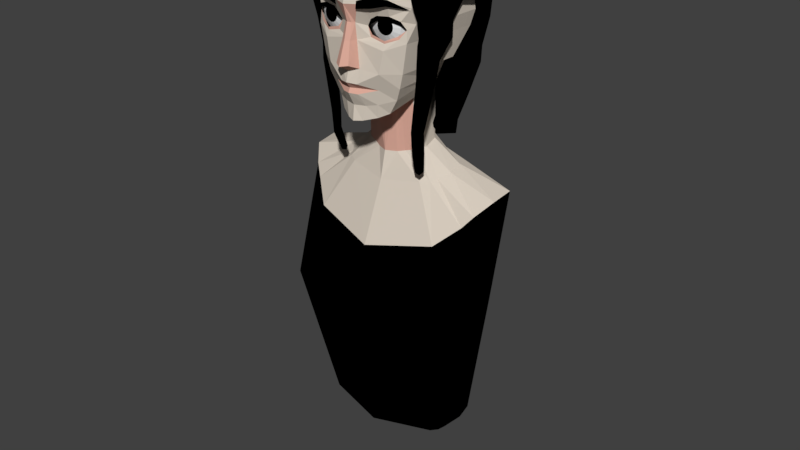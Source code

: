 # Source: Player_2_.blend  (saved by Blender 2.79.0; exported with 4.5.12 LTS)
import bpy
from mathutils import Matrix  # noqa: F401  (used for matrix-valued properties, if any)

bpy.ops.wm.read_factory_settings(use_empty=True)
scene = bpy.context.scene
scene.name = 'Scene'

# ---- collections
col_collection_5 = bpy.data.collections.new('Collection 5'); scene.collection.children.link(col_collection_5)

# ---- materials (node trees are filled in below, after node groups)
mat_material = bpy.data.materials.new('Material')
mat_material.alpha_threshold = 0.0
mat_material.use_transparent_shadow = False
mat_material.diffuse_color = (0.6867, 0.6105, 0.521, 1.0)
mat_material.roughness = 0.5
mat_material_001 = bpy.data.materials.new('Material.001')
mat_material_001.alpha_threshold = 0.0
mat_material_001.use_transparent_shadow = False
mat_material_001.diffuse_color = (0.0, 0.0, 0.0, 1.0)
mat_material_001.roughness = 0.5
mat_material_002 = bpy.data.materials.new('Material.002')
mat_material_002.alpha_threshold = 0.0
mat_material_002.use_transparent_shadow = False
mat_material_002.roughness = 0.5
mat_material_003 = bpy.data.materials.new('Material.003')
mat_material_003.alpha_threshold = 0.0
mat_material_003.use_transparent_shadow = False
mat_material_003.diffuse_color = (0.7231, 0.4072, 0.3231, 1.0)
mat_material_003.roughness = 0.5
mat_material_004 = bpy.data.materials.new('Material.004')
mat_material_004.alpha_threshold = 0.0
mat_material_004.use_transparent_shadow = False
mat_material_004.diffuse_color = (0.5613, 0.3176, 0.2526, 1.0)
mat_material_004.roughness = 0.5
mat_material_005 = bpy.data.materials.new('Material.005')
mat_material_005.alpha_threshold = 0.0
mat_material_005.use_transparent_shadow = False
mat_material_005.diffuse_color = (0.4762, 0.424, 0.3625, 1.0)
mat_material_005.roughness = 0.5

# ---- material node trees

# ---- world
world_world = bpy.data.worlds.new('World'); scene.world = world_world
world_world.color = (0.05088, 0.05088, 0.05088)
world_world.use_sun_shadow = False
world_world.sun_shadow_jitter_overblur = 0.0
world_world.cycles.sampling_method = 'MANUAL'

# ---- meshes
me_cylinder_003 = bpy.data.meshes.new('Cylinder.003')
me_cylinder_003.from_pydata([(0.005047, 0.5435, 1.263), (0.5014, 0.1649, 1.263), (0.5014, -0.07723, 1.263), (0.4853, -0.6623, 1.205), (-0.01225, -0.7171, 1.289), (0.005047, 0.7205, 0.6504), (0.58, 0.1609, 0.6419), (0.6003, -0.08452, 0.658), (0.5593, -0.5722, 0.6872), (0.5667, 0.1519, 0.3571), (0.5667, -0.1685, 0.3629), (0.5191, -0.4468, 0.3691), (0.005047, 0.6971, 0.3545), (0.5115, -0.02686, 0.08791), (0.005047, 0.6121, 0.1361), (0.4453, -0.01439, -0.041), (0.005047, 0.5344, -0.003974), (0.168, -0.7103, 1.277), (0.06294, -0.7279, 1.287), (0.3875, 0.003152, -0.3466), (0.004823, 0.3877, -0.3466), (0.005047, 0.7085, 0.501), (0.5812, 0.1762, 0.504), (0.6015, -0.168, 0.507), (0.5511, -0.4975, 0.5274), (0.3114, -0.6881, 1.263), (0.005047, 0.1229, 1.402), (0.2383, 0.02693, 1.402), (0.2951, -0.1107, 1.402), (0.2383, -0.2723, 1.402), (0.005047, -0.3634, 1.402), (0.1028, -0.3389, 1.402), (-0.005047, 0.5435, 1.263), (-0.5014, 0.1649, 1.263), (-0.5014, -0.07723, 1.263), (-0.4853, -0.6623, 1.205), (0.01225, -0.7171, 1.289), (-0.005047, 0.7205, 0.6504), (-0.58, 0.1609, 0.6419), (-0.6003, -0.08452, 0.658), (-0.5593, -0.5722, 0.6872), (-0.5667, 0.1519, 0.3571), (-0.5667, -0.1685, 0.3629), (-0.5191, -0.4468, 0.3691), (-0.005047, 0.6971, 0.3545), (-0.5115, -0.02686, 0.08791), (-0.005047, 0.6121, 0.1361), (-0.4453, -0.01439, -0.041), (-0.005047, 0.5344, -0.003974), (-0.168, -0.7103, 1.277), (-0.06175, -0.7163, 1.287), (-0.3875, 0.003152, -0.3466), (-0.004823, 0.3877, -0.3466), (-0.005047, 0.7085, 0.501), (-0.5812, 0.1762, 0.504), (-0.6015, -0.168, 0.507), (-0.5511, -0.4975, 0.5274), (-0.3114, -0.6881, 1.263), (-0.005047, 0.1229, 1.402), (-0.2383, 0.02693, 1.402), (-0.2951, -0.1107, 1.402), (-0.2383, -0.2723, 1.402), (-0.005047, -0.3634, 1.402), (-0.1028, -0.3389, 1.402), (-0.04638, -0.3634, 1.402), (-0.1742, -0.3056, 1.402), (-0.3322, 0.4293, 1.263), (-0.3943, 0.5825, 0.6484), (-0.3781, 0.5584, 0.3513), (-0.3561, 0.4752, 0.112), (-0.3434, 0.4154, -0.01608), (-0.2931, 0.2869, -0.3466), (-0.3934, 0.5698, 0.4977), (-0.1217, 0.1161, 1.402), (0.04638, -0.3634, 1.402), (0.1742, -0.3056, 1.402), (0.3322, 0.4293, 1.263), (0.3943, 0.5825, 0.6484), (0.3781, 0.5584, 0.3513), (0.3561, 0.4752, 0.112), (0.3434, 0.4154, -0.01608), (0.2931, 0.2869, -0.3466), (0.3934, 0.5698, 0.4977), (0.1217, 0.1161, 1.402), (0.005047, 0.6874, 1.385), (0.6308, 0.1849, 1.338), (0.6308, -0.08121, 1.338), (0.5315, -0.6715, 1.274), (-0.01225, -0.6097, 1.454), (0.005047, 0.7824, 0.6645), (0.7794, 0.1806, 0.6552), (0.7395, -0.08922, 0.6729), (0.6143, -0.6252, 0.705), (0.7565, 0.1707, 0.3556), (0.7066, -0.1815, 0.3486), (0.6542, -0.4874, 0.3554), (0.005047, 0.7578, 0.3393), (0.7071, -0.02585, 0.05604), (0.005047, 0.664, 0.09922), (0.6854, -0.01214, -0.09068), (0.005047, 0.5786, -0.05472), (0.1844, -0.6044, 1.44), (0.0703, -0.62, 1.451), (0.6408, 0.006813, -0.3459), (0.004823, 0.4295, -0.3466), (0.005047, 0.7704, 0.5003), (-0.005047, 0.6874, 1.385), (-0.6308, 0.1849, 1.338), (-0.6308, -0.08121, 1.338), (-0.5315, -0.6715, 1.274), (0.01225, -0.6097, 1.454), (-0.005047, 0.7824, 0.6645), (-0.7794, 0.1806, 0.6552), (-0.7395, -0.08922, 0.6729), (-0.6143, -0.6252, 0.705), (-0.7565, 0.1707, 0.3556), (-0.7066, -0.1815, 0.3486), (-0.6542, -0.4874, 0.3554), (-0.005047, 0.7578, 0.3393), (-0.7071, -0.02585, 0.05604), (-0.005047, 0.664, 0.09922), (-0.6854, -0.01214, -0.09068), (-0.005047, 0.5786, -0.05472), (-0.1844, -0.6044, 1.44), (-0.06897, -0.6103, 1.451), (-0.6408, 0.006813, -0.3459), (-0.004823, 0.4295, -0.3466), (-0.005047, 0.7704, 0.5003), (-0.764, 0.1973, 0.5179), (-0.7082, -0.181, 0.5069), (-0.6528, -0.5431, 0.5294), (-0.34, -0.591, 1.425), (-0.005047, 0.1387, 1.613), (-0.2917, 0.03328, 1.55), (-0.4508, -0.118, 1.489), (-0.2917, -0.2956, 1.55), (-0.005047, -0.3957, 1.613), (-0.1301, -0.3688, 1.591), (-0.05048, -0.3957, 1.608), (-0.2061, -0.3322, 1.571), (-0.3646, 0.5618, 1.385), (-0.5354, 0.6307, 0.6623), (-0.5503, 0.6054, 0.3338), (-0.5349, 0.5136, 0.06969), (-0.5717, 0.4479, -0.07174), (-0.5373, 0.3187, -0.3536), (-0.5587, 0.6179, 0.4956), (-0.1502, 0.1313, 1.586), (0.764, 0.1973, 0.5179), (0.7082, -0.181, 0.5069), (-0.5667, -0.2909, 0.1718), (-0.5191, -0.4613, 0.1353), (0.6528, -0.5431, 0.5294), (0.34, -0.591, 1.425), (-0.6553, -0.2953, 0.1559), (-0.603, -0.4826, 0.1157), (0.005047, 0.1387, 1.613), (0.2917, 0.03328, 1.55), (-0.5667, -0.3405, 0.001001), (-0.5191, -0.4668, -0.02825), (0.4508, -0.118, 1.489), (0.2917, -0.2956, 1.55), (-0.6553, -0.3447, -0.01471), (-0.603, -0.4834, -0.04687), (0.005047, -0.3957, 1.613), (0.1301, -0.3688, 1.591), (-0.4857, -0.3772, -0.537), (-0.4594, -0.4623, -0.5403), (0.05048, -0.3957, 1.608), (0.2061, -0.3322, 1.571), (-0.5493, -0.3815, -0.5451), (-0.5204, -0.475, -0.5488), (0.0, 0.5418, 1.263), (0.0, -0.6279, 1.289), (0.0, 0.1226, 1.402), (0.0, -0.3634, 1.402), (0.0, 0.7187, 0.6504), (0.0, 0.6952, 0.3545), (0.0, 0.6101, 0.1357), (0.0, 0.5326, -0.004154), (0.0, 0.386, -0.3466), (0.0, 0.7067, 0.5009), (0.0, 0.6857, 1.385), (0.0, -0.5204, 1.453), (0.0, 0.1385, 1.613), (0.0, -0.3957, 1.613), (0.0, 0.7806, 0.6645), (0.0, 0.7559, 0.3392), (0.0, 0.662, 0.09887), (0.0, 0.5768, -0.0549), (0.0, 0.4278, -0.3466), (0.0, 0.7686, 0.5002), (0.3646, 0.5618, 1.385), (0.5354, 0.6307, 0.6623), (0.5503, 0.6054, 0.3338), (0.5349, 0.5136, 0.06969), (0.5717, 0.4479, -0.07174), (0.5373, 0.3187, -0.3536), (0.5587, 0.6179, 0.4956), (0.1502, 0.1313, 1.586), (0.5667, -0.2909, 0.1718), (0.5191, -0.4613, 0.1353), (0.6553, -0.2953, 0.1559), (0.603, -0.4826, 0.1157), (0.5667, -0.3405, 0.001001), (0.5191, -0.4668, -0.02825), (0.6553, -0.3447, -0.01471), (0.603, -0.4834, -0.04687), (0.4857, -0.3772, -0.537), (0.4594, -0.4623, -0.5403), (0.5493, -0.3815, -0.5451), (0.5204, -0.475, -0.5488), (0.2682, 0.2034, -0.6691), (0.3797, 0.01328, -0.5034), (-0.2682, 0.2034, -0.6691), (-0.3797, 0.01328, -0.5034), (-0.004414, 0.3332, -0.7203), (0.4856, 0.2221, -0.6088), (0.593, 0.01543, -0.5864), (0.004415, 0.3577, -0.7203), (-0.4856, 0.2221, -0.6088), (-0.593, 0.01543, -0.5864), (-0.004415, 0.3577, -0.7203), (0.004414, 0.3332, -0.7203), (0.0, 0.3322, -0.7203), (0.0, 0.3568, -0.7203), (0.2437, 0.2026, -0.8174), (0.2969, 0.05411, -0.6796), (-0.2437, 0.2026, -0.8174), (-0.2969, 0.05411, -0.6796), (-0.00401, 0.3176, -0.8686), (0.4704, 0.2166, -0.7548), (0.557, 0.05572, -0.6801), (-0.007761, 0.336, -0.8488), (-0.4704, 0.2166, -0.7548), (-0.557, 0.05572, -0.6801), (0.007761, 0.336, -0.8488), (0.00401, 0.3176, -0.8686), (0.0, 0.3168, -0.8686), (0.0, 0.3352, -0.8176), (-0.4857, -0.3777, -0.7488), (-0.4594, -0.4408, -0.7866), (-0.553, -0.377, -0.7576), (-0.5241, -0.4464, -0.7992), (0.4857, -0.3777, -0.7488), (0.4594, -0.4408, -0.7866), (0.553, -0.377, -0.7576), (0.5241, -0.4464, -0.7992), (-0.4545, -0.3286, -0.9582), (-0.4374, -0.3698, -0.9828), (-0.5112, -0.3282, -0.9639), (-0.4923, -0.3734, -0.991), (0.4545, -0.3286, -0.9582), (0.4374, -0.3698, -0.9828), (0.5112, -0.3282, -0.9639), (0.4923, -0.3734, -0.991)], [], [(10, 11, 24, 23), (172, 0, 26, 174), (174, 26, 30, 175), (77, 6, 1, 76), (1, 27, 83, 76), (17, 31, 75, 25), (2, 28, 27, 1), (25, 75, 29, 3), (12, 78, 82, 21), (6, 7, 2, 1), (82, 22, 6, 77), (80, 15, 13, 79), (79, 13, 9, 78), (7, 8, 3, 2), (172, 174, 58, 32), (81, 19, 15, 80), (23, 24, 8, 7), (174, 175, 62, 58), (14, 79, 78, 12), (27, 28, 29, 75, 31, 74, 30, 26, 83), (76, 83, 26, 0), (4, 30, 74, 18), (18, 74, 31, 17), (3, 29, 28, 2), (78, 9, 22, 82), (67, 66, 33, 38), (38, 33, 34, 39), (39, 34, 35, 40), (55, 39, 40, 56), (72, 67, 38, 54), (69, 68, 41, 45), (70, 69, 45, 47), (71, 70, 47, 51), (68, 72, 54, 41), (42, 55, 56, 43), (50, 49, 63, 64), (49, 57, 65, 63), (36, 50, 64, 62), (34, 33, 59, 60), (66, 32, 58, 73), (57, 35, 61, 65), (35, 34, 60, 61), (59, 73, 58, 62, 64, 63, 65, 61, 60), (33, 66, 73, 59), (44, 53, 72, 68), (52, 48, 70, 71), (48, 46, 69, 70), (46, 44, 68, 69), (53, 37, 67, 72), (37, 32, 66, 67), (98, 96, 194, 195), (21, 82, 77, 5), (185, 164, 156, 184), (94, 149, 152, 95), (3, 87, 153, 25), (89, 84, 192, 193), (18, 102, 88, 4), (8, 92, 87, 3), (17, 101, 102, 18), (101, 153, 169, 165), (157, 199, 156, 164, 168, 165, 169, 161, 160), (96, 105, 198, 194), (85, 192, 199, 157), (153, 87, 161, 169), (182, 106, 132, 184), (104, 100, 196, 197), (87, 86, 160, 161), (185, 184, 132, 136), (104, 197, 217, 219), (103, 19, 213, 218), (13, 97, 93, 9), (24, 152, 92, 8), (105, 89, 193, 198), (94, 202, 200, 10), (100, 98, 195, 196), (141, 112, 107, 140), (112, 113, 108, 107), (113, 114, 109, 108), (129, 130, 114, 113), (146, 128, 112, 141), (143, 119, 115, 142), (144, 121, 119, 143), (145, 125, 121, 144), (142, 115, 128, 146), (116, 117, 130, 129), (124, 138, 137, 123), (123, 137, 139, 131), (110, 136, 138, 124), (108, 134, 133, 107), (140, 147, 132, 106), (131, 139, 135, 109), (109, 135, 134, 108), (133, 134, 135, 139, 137, 138, 136, 132, 147), (107, 133, 147, 140), (118, 142, 146, 127), (126, 145, 144, 122), (122, 144, 143, 120), (120, 143, 142, 118), (127, 146, 141, 111), (111, 141, 140, 106), (56, 40, 114, 130), (198, 193, 90, 148), (50, 36, 110, 124), (194, 198, 148, 93), (88, 102, 168, 164), (15, 99, 97, 13), (23, 149, 94, 10), (149, 91, 92, 152), (57, 49, 123, 131), (45, 41, 115, 119), (195, 194, 93, 97), (40, 35, 109, 114), (197, 196, 99, 103), (47, 45, 119, 121), (116, 42, 150, 154), (102, 101, 165, 168), (51, 125, 221, 215), (193, 192, 85, 90), (35, 57, 131, 109), (49, 50, 124, 123), (192, 84, 156, 199), (51, 47, 121, 125), (38, 39, 113, 112), (86, 85, 157, 160), (90, 85, 86, 91), (145, 126, 222, 220), (19, 81, 212, 213), (41, 54, 128, 115), (5, 77, 76, 0), (182, 184, 156, 84), (54, 38, 112, 128), (55, 42, 116, 129), (39, 55, 129, 113), (91, 86, 87, 92), (43, 56, 130, 117), (196, 195, 97, 99), (7, 91, 149, 23), (10, 200, 201, 11), (126, 190, 225, 222), (117, 116, 154, 155), (22, 148, 90, 6), (42, 43, 151, 150), (43, 117, 155, 151), (9, 93, 148, 22), (205, 209, 211, 207), (159, 163, 171, 167), (154, 150, 158, 162), (95, 203, 202, 94), (155, 154, 162, 163), (150, 151, 159, 158), (151, 155, 163, 159), (11, 95, 152, 24), (209, 208, 244, 245), (203, 207, 206, 202), (200, 204, 205, 201), (11, 201, 203, 95), (162, 158, 166, 170), (202, 206, 204, 200), (163, 162, 170, 171), (158, 159, 167, 166), (126, 122, 189, 190), (122, 120, 188, 189), (118, 127, 191, 187), (120, 118, 187, 188), (127, 111, 186, 191), (6, 90, 91, 7), (110, 183, 185, 136), (19, 103, 99, 15), (111, 106, 182, 186), (25, 153, 101, 17), (52, 180, 179, 48), (48, 179, 178, 46), (44, 177, 181, 53), (46, 178, 177, 44), (53, 181, 176, 37), (16, 80, 79, 14), (36, 62, 175, 173), (36, 173, 183, 110), (20, 81, 80, 16), (37, 176, 172, 32), (201, 205, 207, 203), (211, 209, 245, 247), (206, 210, 208, 204), (207, 211, 210, 206), (204, 208, 209, 205), (104, 190, 189, 100), (100, 189, 188, 98), (96, 187, 191, 105), (98, 188, 187, 96), (105, 191, 186, 89), (88, 164, 185, 183), (89, 186, 182, 84), (20, 16, 179, 180), (16, 14, 178, 179), (12, 21, 181, 177), (14, 12, 177, 178), (21, 5, 176, 181), (4, 173, 175, 30), (4, 88, 183, 173), (5, 0, 172, 176), (217, 218, 232, 231), (223, 224, 238, 237), (216, 214, 228, 230), (215, 221, 235, 229), (214, 215, 229, 228), (212, 223, 237, 226), (125, 145, 220, 221), (52, 71, 214, 216), (20, 180, 224, 223), (190, 104, 219, 225), (180, 52, 216, 224), (197, 103, 218, 217), (71, 51, 215, 214), (81, 20, 223, 212), (226, 231, 232, 227), (238, 239, 233, 237), (238, 230, 236, 239), (228, 229, 235, 234), (230, 228, 234, 236), (237, 233, 231, 226), (225, 219, 233, 239), (218, 213, 227, 232), (219, 217, 231, 233), (221, 220, 234, 235), (220, 222, 236, 234), (224, 216, 230, 238), (213, 212, 226, 227), (222, 225, 239, 236), (245, 244, 252, 253), (247, 245, 253, 255), (167, 171, 243, 241), (208, 210, 246, 244), (210, 211, 247, 246), (170, 166, 240, 242), (171, 170, 242, 243), (166, 167, 241, 240), (248, 249, 251, 250), (252, 254, 255, 253), (241, 243, 251, 249), (240, 241, 249, 248), (244, 246, 254, 252), (246, 247, 255, 254), (242, 240, 248, 250), (243, 242, 250, 251)])
me_cylinder_003.polygons.foreach_set('material_index', [1, 1, 1, 1, 1, 1, 1, 1, 1, 1, 1, 1, 1, 1, 1, 1, 1, 1, 1, 1, 1, 1, 1, 1, 1, 1, 1, 1, 1, 1, 1, 1, 1, 1, 1, 1, 1, 1, 1, 1, 1, 1, 1, 1, 1, 1, 1, 1, 1, 1, 1, 1, 1, 1, 1, 1, 1, 1, 1, 1, 1, 1, 1, 1, 1, 1, 1, 1, 1, 1, 1, 1, 1, 1, 1, 1, 1, 1, 1, 1, 1, 1, 1, 1, 1, 1, 1, 1, 1, 1, 1, 1, 1, 1, 1, 1, 1, 1, 1, 1, 1, 1, 1, 1, 1, 1, 1, 1, 1, 1, 1, 1, 1, 1, 1, 1, 1, 1, 1, 1, 1, 1, 1, 1, 1, 1, 1, 1, 1, 1, 1, 1, 1, 1, 1, 1, 1, 1, 1, 1, 1, 1, 1, 1, 1, 1, 1, 1, 1, 1, 1, 1, 1, 1, 1, 1, 1, 1, 1, 1, 1, 1, 1, 1, 1, 1, 1, 1, 1, 1, 1, 1, 1, 1, 1, 1, 1, 1, 1, 1, 1, 1, 1, 1, 1, 1, 1, 1, 1, 1, 1, 1, 1, 1, 1, 1, 1, 1, 1, 1, 1, 1, 1, 1, 1, 1, 1, 1, 1, 1, 1, 1, 1, 1, 1, 1, 1, 1, 1, 1, 1, 1, 1, 1, 1, 1, 1, 1, 1, 1, 1, 1, 1, 1, 1, 1, 1, 1, 1, 1, 1, 1, 1, 1])
me_cylinder_003.materials.append(mat_material)
me_cylinder_003.materials.append(mat_material_001)
me_cylinder_003.materials.append(mat_material_002)
me_cylinder_003.materials.append(mat_material_003)
me_cylinder_003.materials.append(mat_material_004)
me_cylinder_003.materials.append(mat_material_005)
me_cylinder_003.use_remesh_preserve_volume = False
me_cylinder_003.use_remesh_preserve_attributes = False
me_cylinder_003.use_mirror_x = True
me_cylinder_003.update()
me_cylinder_002 = bpy.data.meshes.new('Cylinder.002')
me_cylinder_002.from_pydata([(-0.2012, -0.7388, 1.308), (-0.184, -0.5364, 1.433), (-0.1692, -0.624, 1.168), (-0.1556, -0.4802, 1.211), (-0.02058, -0.7624, 1.33), (-0.003362, -0.56, 1.437), (0.01148, -0.6476, 1.19), (0.02506, -0.5038, 1.233), (-0.2117, -0.7669, 1.112), (-0.2485, -0.852, 1.163), (-0.1179, -0.8148, 1.1), (-0.1548, -0.8998, 1.151), (-0.3336, -0.7552, 0.9252), (-0.3437, -0.8239, 0.9607), (-0.271, -0.7835, 0.8883), (-0.2811, -0.8521, 0.9239), (-0.4087, -0.7186, 0.8144), (-0.4139, -0.754, 0.8327), (-0.3765, -0.7332, 0.7954), (-0.3817, -0.7685, 0.8137), (0.06951, -0.7631, 1.322), (0.005683, -0.5744, 1.455), (0.0297, -0.6454, 1.187), (-0.01588, -0.5106, 1.237), (0.2434, -0.7043, 1.322), (0.1795, -0.5156, 1.455), (0.2036, -0.5866, 1.187), (0.158, -0.4518, 1.237), (0.0474, -0.7921, 1.127), (0.05855, -0.8849, 1.177), (0.1503, -0.7934, 1.102), (0.1614, -0.8862, 1.152), (-0.09018, -0.8348, 0.9569), (-0.06446, -0.901, 0.9891), (-0.02681, -0.8322, 0.9116), (-0.001084, -0.8984, 0.9438), (-0.1873, -0.8348, 0.8578), (-0.174, -0.8689, 0.8744), (-0.1546, -0.8335, 0.8345), (-0.1414, -0.8675, 0.851), (-0.4041, -0.6165, 1.274), (-0.3259, -0.4275, 1.418), (-0.3328, -0.5226, 1.134), (-0.2755, -0.3891, 1.174), (-0.2411, -0.6953, 1.305), (-0.1629, -0.5063, 1.418), (-0.1698, -0.6014, 1.164), (-0.1126, -0.468, 1.204), (-0.4166, -0.6466, 1.079), (-0.4802, -0.7137, 1.13), (-0.3426, -0.722, 1.072), (-0.4062, -0.7892, 1.124), (-0.5225, -0.6032, 0.8871), (-0.555, -0.6639, 0.9237), (-0.4709, -0.6511, 0.8536), (-0.5034, -0.7118, 0.8902), (-0.5785, -0.5486, 0.7726), (-0.5952, -0.5798, 0.7914), (-0.5519, -0.5732, 0.7553), (-0.5687, -0.6045, 0.7741), (0.3196, -0.6861, 1.318), (0.1905, -0.5343, 1.451), (0.2391, -0.5914, 1.183), (0.1469, -0.483, 1.233), (0.4594, -0.5672, 1.318), (0.3304, -0.4154, 1.451), (0.3789, -0.4725, 1.183), (0.2868, -0.3641, 1.233), (0.3098, -0.7212, 1.123), (0.3544, -0.8033, 1.173), (0.4058, -0.6844, 1.098), (0.4504, -0.7665, 1.148), (0.1977, -0.8117, 0.9528), (0.246, -0.8637, 0.985), (0.2556, -0.7859, 0.9075), (0.304, -0.8379, 0.9397), (0.1075, -0.8476, 0.8537), (0.1324, -0.8743, 0.8703), (0.1373, -0.8343, 0.8303), (0.1622, -0.861, 0.8469), (0.4742, -0.4833, 1.357), (0.2995, -0.3874, 1.403), (0.3652, -0.4235, 1.183), (0.2405, -0.3551, 1.233), (0.5625, -0.3224, 1.318), (0.3879, -0.2266, 1.403), (0.4536, -0.2626, 1.183), (0.3289, -0.1942, 1.233), (0.4775, -0.5196, 1.123), (0.5485, -0.5804, 1.173), (0.5541, -0.451, 1.098), (0.6251, -0.5118, 1.148), (0.405, -0.6441, 0.9528), (0.4687, -0.6755, 0.985), (0.4499, -0.5994, 0.9075), (0.5137, -0.6307, 0.9397), (0.3335, -0.7098, 0.8537), (0.3663, -0.7259, 0.8703), (0.3566, -0.6867, 0.8303), (0.3894, -0.7029, 0.8469), (-0.4818, -0.4485, 1.338), (-0.339, -0.3096, 1.423), (-0.3927, -0.3619, 1.203), (-0.2907, -0.2627, 1.252), (-0.3538, -0.5801, 1.338), (-0.211, -0.4411, 1.423), (-0.2647, -0.4934, 1.203), (-0.1627, -0.3942, 1.252), (-0.5174, -0.4411, 1.143), (-0.5964, -0.4911, 1.193), (-0.4743, -0.5344, 1.118), (-0.5532, -0.5845, 1.168), (-0.6153, -0.3353, 0.9726), (-0.6639, -0.387, 1.005), (-0.5856, -0.3914, 0.9273), (-0.6342, -0.4431, 0.9594), (-0.6571, -0.2477, 0.8735), (-0.6821, -0.2743, 0.8901), (-0.6418, -0.2765, 0.8501), (-0.6669, -0.3032, 0.8667), (-0.5129, -0.5018, 1.243), (-0.5129, -0.5239, 1.339), (-0.474, -0.06884, 1.288), (-0.474, -0.09094, 1.384), (0.5129, -0.5018, 1.243), (0.5129, -0.5239, 1.339), (0.474, -0.06884, 1.288), (0.474, -0.09094, 1.384), (0.0, -0.06884, 1.364), (0.0, -0.09229, 1.579), (0.0, -0.5563, 1.255), (0.0, -0.5771, 1.458), (0.474, 0.1547, 1.365), (0.0, 0.1686, 1.338), (-0.474, 0.1428, 1.266), (-0.474, 0.1547, 1.365), (0.474, 0.1428, 1.266), (0.0, 0.1442, 1.518), (0.0, 0.4866, 1.221), (0.4048, 0.4329, 1.184), (0.4048, 0.4903, 1.246), (0.0, 0.5398, 1.324), (-0.4048, 0.4903, 1.246), (-0.4048, 0.4329, 1.184), (0.0, 0.5571, 0.9912), (0.2963, 0.4932, 0.9796), (0.2963, 0.5707, 1.013), (0.0, 0.642, 1.038), (-0.2963, 0.5707, 1.013), (-0.2963, 0.4932, 0.9796), (0.0, 0.5994, 0.7974), (0.1548, 0.5355, 0.859), (0.1548, 0.613, 0.8923), (0.0, 0.6844, 0.8442), (-0.1548, 0.613, 0.8923), (-0.1548, 0.5355, 0.859), (0.2579, 0.1523, 1.337), (0.2579, 0.1413, 1.476), (0.279, -0.5303, 1.26), (0.2579, -0.101, 1.508), (0.2579, -0.07298, 1.353), (0.279, -0.5568, 1.41), (0.2202, 0.4595, 1.248), (0.2202, 0.4801, 1.296), (0.1612, 0.5322, 1.033), (0.1612, 0.5802, 1.039), (0.08421, 0.5798, 0.8772), (0.08421, 0.6597, 0.92), (-0.2579, -0.07298, 1.353), (-0.279, -0.5568, 1.41), (-0.2579, -0.101, 1.508), (-0.279, -0.5303, 1.26), (-0.2579, 0.1413, 1.476), (-0.2579, 0.1523, 1.337), (-0.2202, 0.4801, 1.296), (-0.2202, 0.4595, 1.248), (-0.1612, 0.5802, 1.039), (-0.1612, 0.5322, 1.033), (-0.08421, 0.6597, 0.92), (-0.08421, 0.5798, 0.8772)], [], [(0, 1, 3, 2), (2, 3, 7, 6), (6, 7, 5, 4), (4, 5, 1, 0), (4, 0, 9, 11), (7, 3, 1, 5), (10, 11, 15, 14), (2, 6, 10, 8), (0, 2, 8, 9), (6, 4, 11, 10), (15, 13, 17, 19), (9, 8, 12, 13), (11, 9, 13, 15), (8, 10, 14, 12), (16, 18, 19, 17), (12, 14, 18, 16), (14, 15, 19, 18), (13, 12, 16, 17), (20, 21, 23, 22), (22, 23, 27, 26), (26, 27, 25, 24), (24, 25, 21, 20), (24, 20, 29, 31), (27, 23, 21, 25), (30, 31, 35, 34), (22, 26, 30, 28), (20, 22, 28, 29), (26, 24, 31, 30), (35, 33, 37, 39), (29, 28, 32, 33), (31, 29, 33, 35), (28, 30, 34, 32), (36, 38, 39, 37), (32, 34, 38, 36), (34, 35, 39, 38), (33, 32, 36, 37), (40, 41, 43, 42), (42, 43, 47, 46), (46, 47, 45, 44), (44, 45, 41, 40), (44, 40, 49, 51), (47, 43, 41, 45), (50, 51, 55, 54), (42, 46, 50, 48), (40, 42, 48, 49), (46, 44, 51, 50), (55, 53, 57, 59), (49, 48, 52, 53), (51, 49, 53, 55), (48, 50, 54, 52), (56, 58, 59, 57), (52, 54, 58, 56), (54, 55, 59, 58), (53, 52, 56, 57), (60, 61, 63, 62), (62, 63, 67, 66), (66, 67, 65, 64), (64, 65, 61, 60), (64, 60, 69, 71), (67, 63, 61, 65), (70, 71, 75, 74), (62, 66, 70, 68), (60, 62, 68, 69), (66, 64, 71, 70), (75, 73, 77, 79), (69, 68, 72, 73), (71, 69, 73, 75), (68, 70, 74, 72), (76, 78, 79, 77), (72, 74, 78, 76), (74, 75, 79, 78), (73, 72, 76, 77), (80, 81, 83, 82), (82, 83, 87, 86), (86, 87, 85, 84), (84, 85, 81, 80), (84, 80, 89, 91), (87, 83, 81, 85), (90, 91, 95, 94), (82, 86, 90, 88), (80, 82, 88, 89), (86, 84, 91, 90), (95, 93, 97, 99), (89, 88, 92, 93), (91, 89, 93, 95), (88, 90, 94, 92), (96, 98, 99, 97), (92, 94, 98, 96), (94, 95, 99, 98), (93, 92, 96, 97), (100, 101, 103, 102), (102, 103, 107, 106), (106, 107, 105, 104), (104, 105, 101, 100), (104, 100, 109, 111), (107, 103, 101, 105), (110, 111, 115, 114), (102, 106, 110, 108), (100, 102, 108, 109), (106, 104, 111, 110), (115, 113, 117, 119), (109, 108, 112, 113), (111, 109, 113, 115), (108, 110, 114, 112), (116, 118, 119, 117), (112, 114, 118, 116), (114, 115, 119, 118), (113, 112, 116, 117), (120, 121, 123, 122), (160, 158, 130, 128), (159, 161, 125, 127), (171, 169, 121, 120), (158, 124, 125, 161), (170, 123, 121, 169), (124, 126, 127, 125), (122, 123, 135, 134), (159, 127, 132, 157), (168, 128, 130, 171), (132, 136, 139, 140), (134, 135, 142, 143), (127, 126, 136, 132), (160, 128, 133, 156), (168, 122, 134, 173), (170, 129, 137, 172), (162, 138, 144, 164), (140, 139, 145, 146), (156, 133, 138, 162), (173, 134, 143, 175), (172, 137, 141, 174), (157, 132, 140, 163), (165, 146, 152, 167), (176, 147, 153, 178), (175, 143, 149, 177), (174, 141, 147, 176), (163, 140, 146, 165), (143, 142, 148, 149), (166, 150, 153, 167), (179, 178, 153, 150), (149, 148, 154, 155), (146, 145, 151, 152), (164, 144, 150, 166), (177, 149, 155, 179), (145, 164, 166, 151), (151, 166, 167, 152), (141, 163, 165, 147), (147, 165, 167, 153), (137, 157, 163, 141), (136, 156, 162, 139), (139, 162, 164, 145), (126, 160, 156, 136), (129, 159, 157, 137), (130, 158, 161, 131), (129, 131, 161, 159), (126, 124, 158, 160), (144, 177, 179, 150), (155, 154, 178, 179), (142, 174, 176, 148), (138, 175, 177, 144), (148, 176, 178, 154), (135, 172, 174, 142), (133, 173, 175, 138), (123, 170, 172, 135), (128, 168, 173, 133), (122, 168, 171, 120), (129, 170, 169, 131), (130, 131, 169, 171)])
me_cylinder_002.polygons.foreach_set('material_index', [1, 1, 1, 1, 1, 1, 1, 1, 1, 1, 1, 1, 1, 1, 1, 1, 1, 1, 1, 1, 1, 1, 1, 1, 1, 1, 1, 1, 1, 1, 1, 1, 1, 1, 1, 1, 1, 1, 1, 1, 1, 1, 1, 1, 1, 1, 1, 1, 1, 1, 1, 1, 1, 1, 1, 1, 1, 1, 1, 1, 1, 1, 1, 1, 1, 1, 1, 1, 1, 1, 1, 1, 1, 1, 1, 1, 1, 1, 1, 1, 1, 1, 1, 1, 1, 1, 1, 1, 1, 1, 1, 1, 1, 1, 1, 1, 1, 1, 1, 1, 1, 1, 1, 1, 1, 1, 1, 1, 1, 1, 1, 1, 1, 1, 1, 1, 1, 1, 1, 1, 1, 1, 1, 1, 1, 1, 1, 1, 1, 1, 1, 1, 1, 1, 1, 1, 1, 1, 1, 1, 1, 1, 1, 1, 1, 1, 1, 1, 1, 1, 1, 1, 1, 1, 1, 1, 1, 1, 1, 1, 1, 1, 1, 1, 1, 1])
me_cylinder_002.materials.append(mat_material)
me_cylinder_002.materials.append(mat_material_001)
me_cylinder_002.materials.append(mat_material_002)
me_cylinder_002.materials.append(mat_material_003)
me_cylinder_002.materials.append(mat_material_004)
me_cylinder_002.materials.append(mat_material_005)
me_cylinder_002.use_remesh_preserve_volume = False
me_cylinder_002.use_remesh_preserve_attributes = False
me_cylinder_002.use_mirror_x = True
me_cylinder_002.update()
me_cylinder = bpy.data.meshes.new('Cylinder')
me_cylinder.from_pydata([(0.332, -0.005484, -0.2362), (0.4964, 0.1635, 1.245), (0.332, -0.1668, -0.2689), (0.4964, -0.07868, 1.245), (0.2877, -0.5517, -0.3694), (0.4754, -0.5564, 1.186), (0.5749, 0.1595, 0.6235), (0.5952, -0.08597, 0.6395), (0.5543, -0.5736, 0.6688), (0.5616, 0.1505, 0.3387), (0.5616, -0.1699, 0.3445), (0.514, -0.5912, 0.3471), (0.5065, -0.02831, 0.06944), (0.5065, -0.159, 0.07036), (0.4621, -0.5838, 0.05254), (0.1044, -0.7566, 0.0758), (0.06422, -0.7383, 0.3323), (0.07096, -0.8685, 0.1234), (0.0841, -0.7044, -0.4423), (0.4403, -0.01583, -0.05946), (0.4403, -0.1773, -0.06952), (0.422, -0.575, -0.09636), (0.08284, -0.7401, -0.1166), (0.05258, -0.7439, 0.4893), (0.1661, -0.6962, 1.258), (0.2457, -0.7551, 0.6986), (0.2909, -0.7107, 0.04953), (0.3364, -0.7019, 0.2731), (0.2078, -0.6281, -0.4078), (0.2481, -0.6629, -0.123), (0.07438, -0.7232, 1.268), (0.08305, -0.7626, -0.17), (0.0907, -0.7847, -0.06661), (0.1159, -0.6897, -0.2934), (0.4004, -0.1809, -0.1406), (0.3683, -0.5517, -0.2245), (0.4004, -0.007247, -0.126), (0.08291, -0.7364, -0.1139), (0.2242, -0.6455, -0.273), (0.1207, -0.7944, 0.6764), (0.4723, -0.6238, 0.5466), (0.4515, -0.6213, 0.3824), (0.1856, -0.6889, 0.37), (0.151, -0.6844, 0.4658), (0.2498, -0.6827, 0.5717), (0.3327, -0.6774, 0.3339), (0.1916, -0.6972, 0.535), (0.03565, -0.7731, 0.4946), (0.04442, -0.811, 0.3364), (0.2933, -0.009262, -0.2929), (0.3009, -0.147, -0.3157), (0.2686, -0.2009, -0.325), (0.1175, -0.2761, -0.3867), (0.1605, -0.24, -0.3704), (0.3301, 0.06587, -0.7883), (0.3428, -0.07763, -0.8321), (0.2832, -0.1705, -0.8514), (0.1125, -0.2426, -0.8912), (0.1834, -0.2066, -0.8749), (0.5968, 0.1126, -1.003), (0.6147, -0.04052, -1.045), (0.5413, -0.1585, -1.091), (0.4156, -0.273, -1.122), (0.4576, -0.6238, 0.5141), (0.2554, -0.6827, 0.5289), (0.2057, -0.6972, 0.4973), (0.5762, 0.1747, 0.4856), (0.5965, -0.1695, 0.4885), (0.546, -0.4989, 0.509), (0.5094, -0.5816, 0.468), (0.2009, -0.6889, 0.3959), (0.3342, -0.6774, 0.3598), (0.4347, -0.6213, 0.4038), (0.3073, -0.6545, 1.245), (0.3842, -0.6989, 0.7198), (0.3698, -0.658, 0.5805), (0.3646, -0.658, 0.5306), (0.2536, -0.4264, 0.3331), (0.2668, -0.4714, 0.287), (0.2977, -0.5775, 0.287), (0.3197, -0.6526, 0.4022), (0.2754, -0.392, 0.4083), (0.3101, -0.4184, 0.3446), (0.3406, -0.4609, 0.302), (0.3622, -0.5131, 0.287), (0.3716, -0.567, 0.302), (0.3674, -0.6145, 0.3446), (0.3502, -0.6482, 0.4083), (0.3014, -0.3884, 0.426), (0.358, -0.4116, 0.3772), (0.4032, -0.452, 0.3446), (0.4299, -0.5035, 0.3331), (0.4341, -0.5581, 0.3446), (0.4153, -0.6077, 0.3772), (0.3762, -0.6445, 0.426), (0.3187, -0.3859, 0.4524), (0.39, -0.407, 0.426), (0.445, -0.4461, 0.4083), (0.4752, -0.497, 0.4022), (0.476, -0.5522, 0.4083), (0.4473, -0.6031, 0.426), (0.3935, -0.6421, 0.4524), (0.3248, -0.385, 0.4836), (0.4013, -0.4054, 0.4836), (0.4597, -0.444, 0.4836), (0.4911, -0.4948, 0.4836), (0.4906, -0.5501, 0.4836), (0.4585, -0.6015, 0.4836), (0.3996, -0.6412, 0.4836), (0.3187, -0.3859, 0.5147), (0.39, -0.407, 0.5411), (0.445, -0.4461, 0.5588), (0.4752, -0.497, 0.565), (0.476, -0.5522, 0.5588), (0.4473, -0.6031, 0.5411), (0.3935, -0.6421, 0.5147), (0.3014, -0.3884, 0.5411), (0.358, -0.4116, 0.5899), (0.4032, -0.452, 0.6225), (0.4299, -0.5035, 0.634), (0.4341, -0.5581, 0.6225), (0.4153, -0.6077, 0.5899), (0.3762, -0.6445, 0.5411), (0.2754, -0.392, 0.5588), (0.3101, -0.4184, 0.6225), (0.3406, -0.4609, 0.6651), (0.3622, -0.5131, 0.6801), (0.3716, -0.567, 0.6651), (0.3674, -0.6145, 0.6225), (0.3502, -0.6482, 0.5588), (0.2449, -0.3964, 0.565), (0.2536, -0.4264, 0.634), (0.2668, -0.4714, 0.6801), (0.2823, -0.5245, 0.6963), (0.2977, -0.5775, 0.6801), (0.3109, -0.6225, 0.634), (0.3197, -0.6526, 0.565), (0.2143, -0.4007, 0.5588), (0.1971, -0.4345, 0.6225), (0.193, -0.4819, 0.6651), (0.2024, -0.5359, 0.6801), (0.2239, -0.588, 0.6651), (0.2544, -0.6306, 0.6225), (0.2891, -0.6569, 0.5588), (0.1884, -0.4044, 0.5411), (0.1492, -0.4413, 0.5899), (0.1304, -0.4908, 0.6225), (0.1346, -0.5455, 0.634), (0.1613, -0.5969, 0.6225), (0.2065, -0.6374, 0.5899), (0.2632, -0.6606, 0.5411), (0.171, -0.4069, 0.5147), (0.1172, -0.4458, 0.5411), (0.08856, -0.4968, 0.5588), (0.08936, -0.5519, 0.565), (0.1195, -0.6029, 0.5588), (0.1745, -0.6419, 0.5411), (0.2458, -0.6631, 0.5147), (0.165, -0.4078, 0.4836), (0.106, -0.4474, 0.4836), (0.07387, -0.4989, 0.4836), (0.07347, -0.5542, 0.4836), (0.1048, -0.605, 0.4836), (0.1632, -0.6435, 0.4836), (0.2398, -0.6639, 0.4836), (0.171, -0.4069, 0.4524), (0.1172, -0.4458, 0.426), (0.08856, -0.4968, 0.4083), (0.08936, -0.5519, 0.4022), (0.1195, -0.6029, 0.4083), (0.1745, -0.6419, 0.426), (0.2458, -0.6631, 0.4524), (0.1884, -0.4044, 0.426), (0.1492, -0.4413, 0.3772), (0.1304, -0.4908, 0.3446), (0.1346, -0.5455, 0.3331), (0.1613, -0.5969, 0.3446), (0.2065, -0.6374, 0.3772), (0.2632, -0.6606, 0.426), (0.2143, -0.4007, 0.4083), (0.1971, -0.4345, 0.3446), (0.193, -0.4819, 0.302), (0.2024, -0.5359, 0.287), (0.2239, -0.588, 0.302), (0.2544, -0.6306, 0.3446), (0.2891, -0.6569, 0.4083), (0.2418, -0.3858, 0.4836), (0.2449, -0.3964, 0.4022), (0.2823, -0.5245, 0.2708), (0.3109, -0.6225, 0.3331), (0.3227, -0.6631, 0.4836), (0.2332, 0.02549, 1.384), (0.2901, -0.1121, 1.384), (0.2332, -0.2737, 1.384), (0.09773, -0.3403, 1.384), (0.04133, -0.3648, 1.384), (0.1692, -0.307, 1.384), (0.3271, 0.4278, 1.245), (0.3893, 0.4476, 0.6299), (0.373, 0.4353, 0.3328), (0.3511, 0.3482, 0.09353), (0.3383, 0.2884, -0.03454), (0.2694, 0.188, -0.2025), (0.3016, 0.2332, -0.1186), (0.2457, 0.1722, -0.2735), (0.2023, 0.1722, -0.7592), (0.2557, 0.2907, -0.9564), (0.3884, 0.4467, 0.4793), (0.1166, 0.1146, 1.384), (0.6842, 0.1524, 0.6525), (0.6842, -0.09342, 0.6613), (0.6871, 0.1745, 0.526), (0.6523, 0.1503, 0.3791), (0.6871, -0.1697, 0.5289), (0.6523, -0.1701, 0.3849), (0.5971, -0.02848, 0.1099), (0.5971, -0.1592, 0.1108), (0.5523, -0.5884, 0.6515), (0.2529, -0.7721, 0.6546), (0.1132, -0.8078, 0.635), (0.1252, -0.8107, 0.709), (0.2398, -0.7677, 0.749), (0.3824, -0.7179, 0.6851), (0.3897, -0.7095, 0.7423), (1.138, 0.2005, -1.167), (1.129, -0.04052, -1.198), (1.005, -0.1919, -1.342), (0.7055, -0.4389, -1.652), (0.9166, -0.2615, -1.455), (0.3242, 0.5523, -1.177), (1.013, 0.1126, -2.369), (1.044, -0.1684, -2.369), (0.914, -0.4445, -2.369), (0.6907, -0.7877, -2.369), (0.8479, -0.682, -2.369), (0.4067, 0.5471, -2.369), (0.7909, 0.1126, -3.786), (0.8049, -0.04052, -3.828), (0.7472, -0.2287, -3.874), (0.6483, -0.3499, -3.905), (0.7179, -0.2983, -3.889), (0.5225, 0.2907, -3.739), (0.5041, -0.2214, -1.106), (0.0, 0.262, -0.1852), (0.0, 0.5421, 1.245), (-0.332, -0.005484, -0.2362), (-0.4964, 0.1635, 1.245), (-0.332, -0.1668, -0.2689), (-0.4964, -0.07868, 1.245), (-0.2877, -0.5517, -0.3694), (-0.4754, -0.5564, 1.186), (0.0, -0.7295, 1.271), (0.0, 0.5856, 0.6319), (-0.5749, 0.1595, 0.6235), (-0.5952, -0.08597, 0.6395), (-0.5543, -0.5736, 0.6688), (0.0, -0.8418, 0.6699), (-0.5616, 0.1505, 0.3387), (-0.5616, -0.1699, 0.3445), (-0.514, -0.5912, 0.3471), (0.0, 0.574, 0.336), (-0.5065, -0.02831, 0.06944), (-0.5065, -0.159, 0.07036), (-0.4621, -0.5838, 0.05254), (0.0, -0.7919, 0.04996), (0.0, 0.4851, 0.1176), (-0.1044, -0.7566, 0.0758), (-0.06422, -0.7383, 0.3323), (0.0, -0.7408, -0.4515), (0.0, -0.9148, 0.1126), (-0.07096, -0.8685, 0.1234), (-0.0841, -0.7044, -0.4423), (-0.4403, -0.01583, -0.05946), (-0.4403, -0.1773, -0.06952), (-0.422, -0.575, -0.09636), (0.0, 0.4074, -0.02244), (0.0, -0.7759, -0.1166), (-0.08284, -0.7401, -0.1166), (-0.05258, -0.7439, 0.4893), (-0.1661, -0.6962, 1.258), (-0.2457, -0.7551, 0.6986), (-0.2909, -0.7107, 0.04953), (-0.3364, -0.7019, 0.2731), (-0.2078, -0.6281, -0.4078), (-0.2481, -0.6629, -0.123), (-0.07438, -0.7232, 1.268), (-0.08305, -0.7626, -0.17), (-0.0907, -0.7847, -0.06661), (0.0, -0.8215, -0.05742), (0.0, -0.7968, -0.1633), (0.0, -0.7249, -0.2975), (-0.1159, -0.6897, -0.2934), (-0.4004, -0.1809, -0.1406), (-0.3683, -0.5517, -0.2245), (-0.4004, -0.007247, -0.126), (-0.08291, -0.7364, -0.1139), (-0.2242, -0.6455, -0.273), (0.0, -0.7723, -0.1139), (-0.1207, -0.7944, 0.6764), (-0.4723, -0.6238, 0.5466), (-0.4515, -0.6213, 0.3824), (-0.1856, -0.6889, 0.37), (-0.151, -0.6844, 0.4658), (-0.2498, -0.6827, 0.5717), (-0.3327, -0.6774, 0.3339), (-0.1916, -0.6972, 0.535), (-0.03565, -0.7731, 0.4946), (0.0, -0.7934, 0.4993), (-0.04442, -0.811, 0.3364), (0.0, -0.8361, 0.3349), (0.0, 0.3187, -0.1208), (0.0, 0.2274, -0.2733), (-0.2933, -0.009262, -0.2929), (-0.3009, -0.147, -0.3157), (-0.2686, -0.2009, -0.325), (0.0, -0.2933, -0.3867), (-0.1175, -0.2761, -0.3867), (-0.1605, -0.24, -0.3704), (0.0, 0.2274, -0.7468), (-0.3301, 0.06587, -0.7883), (-0.3428, -0.07763, -0.8321), (-0.2832, -0.1705, -0.8514), (0.0, -0.2933, -0.8912), (-0.1125, -0.2426, -0.8912), (-0.1834, -0.2066, -0.8749), (0.0, 0.3697, -0.9412), (-0.5968, 0.1126, -1.003), (-0.6147, -0.04052, -1.045), (-0.5413, -0.1585, -1.091), (0.0, -0.3583, -1.177), (-0.4156, -0.273, -1.122), (-0.4576, -0.6238, 0.5141), (-0.2554, -0.6827, 0.5289), (-0.2057, -0.6972, 0.4973), (0.0, 0.5854, 0.4825), (-0.5762, 0.1747, 0.4856), (-0.5965, -0.1695, 0.4885), (-0.546, -0.4989, 0.509), (-0.5094, -0.5816, 0.468), (-0.2009, -0.6889, 0.3959), (-0.3342, -0.6774, 0.3598), (-0.4347, -0.6213, 0.4038), (-0.3073, -0.6545, 1.245), (-0.3842, -0.6989, 0.7198), (-0.3698, -0.658, 0.5805), (-0.3646, -0.658, 0.5306), (-0.2536, -0.4264, 0.3331), (-0.2668, -0.4714, 0.287), (-0.2977, -0.5775, 0.287), (-0.3197, -0.6526, 0.4022), (-0.2754, -0.392, 0.4083), (-0.3101, -0.4184, 0.3446), (-0.3406, -0.4609, 0.302), (-0.3622, -0.5131, 0.287), (-0.3716, -0.567, 0.302), (-0.3674, -0.6145, 0.3446), (-0.3502, -0.6482, 0.4083), (-0.3014, -0.3884, 0.426), (-0.358, -0.4116, 0.3772), (-0.4032, -0.452, 0.3446), (-0.4299, -0.5035, 0.3331), (-0.4341, -0.5581, 0.3446), (-0.4153, -0.6077, 0.3772), (-0.3762, -0.6445, 0.426), (-0.3187, -0.3859, 0.4524), (-0.39, -0.407, 0.426), (-0.445, -0.4461, 0.4083), (-0.4752, -0.497, 0.4022), (-0.476, -0.5522, 0.4083), (-0.4473, -0.6031, 0.426), (-0.3935, -0.6421, 0.4524), (-0.3248, -0.385, 0.4836), (-0.4013, -0.4054, 0.4836), (-0.4597, -0.444, 0.4836), (-0.4911, -0.4948, 0.4836), (-0.4906, -0.5501, 0.4836), (-0.4585, -0.6015, 0.4836), (-0.3996, -0.6412, 0.4836), (-0.3187, -0.3859, 0.5147), (-0.39, -0.407, 0.5411), (-0.445, -0.4461, 0.5588), (-0.4752, -0.497, 0.565), (-0.476, -0.5522, 0.5588), (-0.4473, -0.6031, 0.5411), (-0.3935, -0.6421, 0.5147), (-0.3014, -0.3884, 0.5411), (-0.358, -0.4116, 0.5899), (-0.4032, -0.452, 0.6225), (-0.4299, -0.5035, 0.634), (-0.4341, -0.5581, 0.6225), (-0.4153, -0.6077, 0.5899), (-0.3762, -0.6445, 0.5411), (-0.2754, -0.392, 0.5588), (-0.3101, -0.4184, 0.6225), (-0.3406, -0.4609, 0.6651), (-0.3622, -0.5131, 0.6801), (-0.3716, -0.567, 0.6651), (-0.3674, -0.6145, 0.6225), (-0.3502, -0.6482, 0.5588), (-0.2449, -0.3964, 0.565), (-0.2536, -0.4264, 0.634), (-0.2668, -0.4714, 0.6801), (-0.2823, -0.5245, 0.6963), (-0.2977, -0.5775, 0.6801), (-0.3109, -0.6225, 0.634), (-0.3197, -0.6526, 0.565), (-0.2143, -0.4007, 0.5588), (-0.1971, -0.4345, 0.6225), (-0.193, -0.4819, 0.6651), (-0.2024, -0.5359, 0.6801), (-0.2239, -0.588, 0.6651), (-0.2544, -0.6306, 0.6225), (-0.2891, -0.6569, 0.5588), (-0.1884, -0.4044, 0.5411), (-0.1492, -0.4413, 0.5899), (-0.1304, -0.4908, 0.6225), (-0.1346, -0.5455, 0.634), (-0.1613, -0.5969, 0.6225), (-0.2065, -0.6374, 0.5899), (-0.2632, -0.6606, 0.5411), (-0.171, -0.4069, 0.5147), (-0.1172, -0.4458, 0.5411), (-0.08856, -0.4968, 0.5588), (-0.08936, -0.5519, 0.565), (-0.1195, -0.6029, 0.5588), (-0.1745, -0.6419, 0.5411), (-0.2458, -0.6631, 0.5147), (-0.165, -0.4078, 0.4836), (-0.106, -0.4474, 0.4836), (-0.07387, -0.4989, 0.4836), (-0.07347, -0.5542, 0.4836), (-0.1048, -0.605, 0.4836), (-0.1632, -0.6435, 0.4836), (-0.2398, -0.6639, 0.4836), (-0.171, -0.4069, 0.4524), (-0.1172, -0.4458, 0.426), (-0.08856, -0.4968, 0.4083), (-0.08936, -0.5519, 0.4022), (-0.1195, -0.6029, 0.4083), (-0.1745, -0.6419, 0.426), (-0.2458, -0.6631, 0.4524), (-0.1884, -0.4044, 0.426), (-0.1492, -0.4413, 0.3772), (-0.1304, -0.4908, 0.3446), (-0.1346, -0.5455, 0.3331), (-0.1613, -0.5969, 0.3446), (-0.2065, -0.6374, 0.3772), (-0.2632, -0.6606, 0.426), (-0.2143, -0.4007, 0.4083), (-0.1971, -0.4345, 0.3446), (-0.193, -0.4819, 0.302), (-0.2024, -0.5359, 0.287), (-0.2239, -0.588, 0.302), (-0.2544, -0.6306, 0.3446), (-0.2891, -0.6569, 0.4083), (-0.2418, -0.3858, 0.4836), (-0.2449, -0.3964, 0.4022), (-0.2823, -0.5245, 0.2708), (-0.3109, -0.6225, 0.3331), (-0.3227, -0.6631, 0.4836), (0.0, 0.1214, 1.384), (-0.2332, 0.02549, 1.384), (-0.2901, -0.1121, 1.384), (-0.2332, -0.2737, 1.384), (0.0, -0.3648, 1.384), (-0.09773, -0.3403, 1.384), (-0.04133, -0.3648, 1.384), (-0.1692, -0.307, 1.384), (-0.3271, 0.4278, 1.245), (-0.3893, 0.4476, 0.6299), (-0.373, 0.4353, 0.3328), (-0.3511, 0.3482, 0.09353), (-0.3383, 0.2884, -0.03454), (-0.2694, 0.188, -0.2025), (-0.3016, 0.2332, -0.1186), (-0.2457, 0.1722, -0.2735), (-0.2023, 0.1722, -0.7592), (-0.2557, 0.2907, -0.9564), (-0.3884, 0.4467, 0.4793), (-0.1166, 0.1146, 1.384), (-0.6842, 0.1524, 0.6525), (-0.6842, -0.09342, 0.6613), (-0.6871, 0.1745, 0.526), (-0.6523, 0.1503, 0.3791), (-0.6871, -0.1697, 0.5289), (-0.6523, -0.1701, 0.3849), (-0.5971, -0.02848, 0.1099), (-0.5971, -0.1592, 0.1108), (-0.5523, -0.5884, 0.6515), (-0.2529, -0.7721, 0.6546), (-0.1132, -0.8078, 0.635), (-0.1252, -0.8107, 0.709), (-0.2398, -0.7677, 0.749), (-0.3824, -0.7179, 0.6851), (-0.3897, -0.7095, 0.7423), (0.0, 0.6261, -1.198), (-1.138, 0.2005, -1.167), (-1.129, -0.04052, -1.198), (-1.005, -0.1919, -1.342), (0.0, -0.6111, -1.802), (-0.7055, -0.4389, -1.652), (-0.9166, -0.2615, -1.455), (-0.3242, 0.5523, -1.177), (0.0, 0.6261, -2.369), (-1.013, 0.1126, -2.369), (-1.044, -0.1684, -2.369), (-0.914, -0.4445, -2.369), (0.0, -0.8645, -2.369), (-0.6907, -0.7877, -2.369), (-0.8479, -0.682, -2.369), (-0.4067, 0.5471, -2.369), (0.0, 0.3697, -3.724), (-0.7909, 0.1126, -3.786), (-0.8049, -0.04052, -3.828), (-0.7472, -0.2287, -3.874), (0.0, -0.5115, -3.96), (-0.6483, -0.3499, -3.905), (-0.7179, -0.2983, -3.889), (-0.5225, 0.2907, -3.739), (-0.5041, -0.2214, -1.106)], [], [(198, 197, 1, 6), (6, 1, 3, 7), (7, 3, 5, 8), (25, 24, 30, 39), (67, 7, 8, 68), (13, 12, 215, 216), (207, 198, 6, 66), (200, 199, 9, 12), (6, 7, 210, 209), (13, 10, 11, 14), (26, 27, 16, 15), (29, 32, 22), (20, 13, 14, 21), (19, 12, 13, 20), (201, 200, 12, 19), (264, 15, 17, 269), (33, 31, 289, 290), (22, 32, 288, 276), (203, 201, 19, 36), (36, 19, 20, 34), (34, 20, 21, 35), (38, 29, 31, 33), (35, 21, 29, 38), (21, 14, 26, 29), (14, 11, 27, 26), (39, 30, 251, 256), (74, 73, 24, 25), (18, 33, 290, 268), (32, 29, 26, 15), (289, 31, 37, 297), (288, 32, 15, 264), (31, 29, 37), (4, 35, 38, 28), (28, 38, 33, 18), (2, 34, 35, 4), (0, 36, 34, 2), (27, 11, 41, 45), (25, 39, 46, 44), (23, 16, 42, 43), (68, 8, 40, 69), (74, 25, 44, 75), (16, 27, 45, 42), (39, 23, 43, 46), (256, 307, 47), (47, 307, 309, 48), (269, 17, 48, 309), (256, 47, 23, 39), (23, 47, 48, 16), (16, 48, 17, 15), (202, 203, 36, 0), (0, 2, 50, 49), (18, 268, 315, 52), (28, 18, 52, 53), (2, 4, 51, 50), (202, 0, 49, 204), (4, 28, 53, 51), (49, 50, 55, 54), (204, 49, 54, 205), (53, 52, 57, 58), (50, 51, 56, 55), (51, 53, 58, 56), (52, 315, 322, 57), (205, 54, 59, 206), (58, 57, 62, 242), (55, 56, 61, 60), (56, 58, 242, 61), (57, 322, 329, 62), (54, 55, 60, 59), (11, 68, 69, 41), (199, 207, 66, 9), (10, 13, 216, 214), (10, 67, 68, 11), (46, 65, 64, 44), (43, 65, 46), (76, 63, 40, 75), (63, 69, 40), (41, 69, 72), (71, 45, 41, 72), (70, 42, 45, 71), (42, 70, 43), (64, 76, 75, 44), (8, 74, 75, 40), (8, 5, 73, 74), (80, 189, 86, 87), (79, 188, 84, 85), (78, 77, 82, 83), (187, 186, 81), (190, 80, 87), (189, 79, 85, 86), (188, 78, 83, 84), (77, 187, 81, 82), (83, 82, 89, 90), (81, 186, 88), (190, 87, 94), (86, 85, 92, 93), (84, 83, 90, 91), (82, 81, 88, 89), (87, 86, 93, 94), (85, 84, 91, 92), (190, 94, 101), (93, 92, 99, 100), (91, 90, 97, 98), (89, 88, 95, 96), (94, 93, 100, 101), (92, 91, 98, 99), (90, 89, 96, 97), (88, 186, 95), (96, 95, 102, 103), (101, 100, 107, 108), (99, 98, 105, 106), (97, 96, 103, 104), (95, 186, 102), (190, 101, 108), (100, 99, 106, 107), (98, 97, 104, 105), (108, 107, 114, 115), (106, 105, 112, 113), (104, 103, 110, 111), (102, 186, 109), (190, 108, 115), (107, 106, 113, 114), (105, 104, 111, 112), (103, 102, 109, 110), (109, 186, 116), (190, 115, 122), (114, 113, 120, 121), (112, 111, 118, 119), (110, 109, 116, 117), (115, 114, 121, 122), (113, 112, 119, 120), (111, 110, 117, 118), (121, 120, 127, 128), (119, 118, 125, 126), (117, 116, 123, 124), (122, 121, 128, 129), (120, 119, 126, 127), (118, 117, 124, 125), (116, 186, 123), (190, 122, 129), (129, 128, 135, 136), (127, 126, 133, 134), (125, 124, 131, 132), (123, 186, 130), (190, 129, 136), (128, 127, 134, 135), (126, 125, 132, 133), (124, 123, 130, 131), (134, 133, 140, 141), (132, 131, 138, 139), (130, 186, 137), (190, 136, 143), (135, 134, 141, 142), (133, 132, 139, 140), (131, 130, 137, 138), (136, 135, 142, 143), (190, 143, 150), (142, 141, 148, 149), (140, 139, 146, 147), (138, 137, 144, 145), (143, 142, 149, 150), (141, 140, 147, 148), (139, 138, 145, 146), (137, 186, 144), (147, 146, 153, 154), (145, 144, 151, 152), (150, 149, 156, 157), (148, 147, 154, 155), (146, 145, 152, 153), (144, 186, 151), (190, 150, 157), (149, 148, 155, 156), (157, 156, 163, 164), (155, 154, 161, 162), (153, 152, 159, 160), (151, 186, 158), (190, 157, 164), (156, 155, 162, 163), (154, 153, 160, 161), (152, 151, 158, 159), (160, 159, 166, 167), (158, 186, 165), (190, 164, 171), (163, 162, 169, 170), (161, 160, 167, 168), (159, 158, 165, 166), (164, 163, 170, 171), (162, 161, 168, 169), (190, 171, 178), (170, 169, 176, 177), (168, 167, 174, 175), (166, 165, 172, 173), (171, 170, 177, 178), (169, 168, 175, 176), (167, 166, 173, 174), (165, 186, 172), (173, 172, 179, 180), (178, 177, 184, 185), (176, 175, 182, 183), (174, 173, 180, 181), (172, 186, 179), (190, 178, 185), (177, 176, 183, 184), (175, 174, 181, 182), (185, 184, 189, 80), (183, 182, 188, 79), (181, 180, 77, 78), (179, 186, 187), (190, 185, 80), (184, 183, 79, 189), (182, 181, 78, 188), (180, 179, 187, 77), (30, 24, 194, 195), (24, 73, 196, 194), (251, 30, 195, 464), (3, 1, 191, 192), (197, 244, 460, 208), (73, 5, 193, 196), (5, 3, 192, 193), (191, 208, 460, 464, 195, 194, 196, 193, 192), (1, 197, 208, 191), (260, 334, 207, 199), (318, 205, 206, 325), (311, 204, 205, 318), (243, 202, 204, 311), (243, 310, 203, 202), (310, 275, 201, 203), (275, 265, 200, 201), (265, 260, 199, 200), (334, 252, 198, 207), (252, 244, 197, 198), (211, 209, 210, 213), (215, 212, 214, 216), (212, 211, 213, 214), (7, 67, 213, 210), (67, 10, 214, 213), (12, 9, 212, 215), (66, 6, 209, 211), (9, 66, 211, 212), (222, 223, 221, 218), (218, 221, 220, 219), (217, 223, 222), (61, 242, 228, 226), (62, 329, 499, 227), (59, 60, 225, 224), (206, 59, 224, 229), (325, 206, 229, 495), (242, 62, 227, 228), (60, 61, 226, 225), (495, 229, 235, 503), (226, 228, 234, 232), (227, 499, 507, 233), (224, 225, 231, 230), (229, 224, 230, 235), (228, 227, 233, 234), (225, 226, 232, 231), (503, 235, 241, 511), (232, 234, 240, 238), (233, 507, 515, 239), (230, 231, 237, 236), (235, 230, 236, 241), (234, 233, 239, 240), (231, 232, 238, 237), (469, 253, 246, 468), (253, 254, 248, 246), (254, 255, 250, 248), (280, 298, 285, 279), (336, 337, 255, 254), (262, 487, 486, 261), (478, 335, 253, 469), (471, 261, 257, 470), (253, 480, 481, 254), (262, 263, 259, 258), (281, 266, 267, 282), (284, 277, 287), (273, 274, 263, 262), (272, 273, 262, 261), (472, 272, 261, 471), (264, 269, 270, 266), (291, 290, 289, 286), (277, 276, 288, 287), (474, 294, 272, 472), (294, 292, 273, 272), (292, 293, 274, 273), (296, 291, 286, 284), (293, 296, 284, 274), (274, 284, 281, 263), (263, 281, 282, 259), (298, 256, 251, 285), (343, 280, 279, 342), (271, 268, 290, 291), (287, 266, 281, 284), (289, 297, 295, 286), (288, 264, 266, 287), (286, 295, 284), (249, 283, 296, 293), (283, 271, 291, 296), (247, 249, 293, 292), (245, 247, 292, 294), (282, 304, 300, 259), (280, 303, 305, 298), (278, 302, 301, 267), (337, 338, 299, 255), (343, 344, 303, 280), (267, 301, 304, 282), (298, 305, 302, 278), (256, 306, 307), (306, 308, 309, 307), (269, 309, 308, 270), (256, 298, 278, 306), (278, 267, 308, 306), (267, 266, 270, 308), (473, 245, 294, 474), (245, 312, 313, 247), (271, 316, 315, 268), (283, 317, 316, 271), (247, 313, 314, 249), (473, 475, 312, 245), (249, 314, 317, 283), (312, 319, 320, 313), (475, 476, 319, 312), (317, 324, 323, 316), (313, 320, 321, 314), (314, 321, 324, 317), (316, 323, 322, 315), (476, 477, 326, 319), (324, 519, 330, 323), (320, 327, 328, 321), (321, 328, 519, 324), (323, 330, 329, 322), (319, 326, 327, 320), (259, 300, 338, 337), (470, 257, 335, 478), (258, 485, 487, 262), (258, 259, 337, 336), (305, 303, 332, 333), (302, 305, 333), (345, 344, 299, 331), (331, 299, 338), (300, 341, 338), (340, 341, 300, 304), (339, 340, 304, 301), (301, 302, 339), (332, 303, 344, 345), (255, 299, 344, 343), (255, 343, 342, 250), (349, 356, 355, 458), (348, 354, 353, 457), (347, 352, 351, 346), (456, 350, 455), (459, 356, 349), (458, 355, 354, 348), (457, 353, 352, 347), (346, 351, 350, 456), (352, 359, 358, 351), (350, 357, 455), (459, 363, 356), (355, 362, 361, 354), (353, 360, 359, 352), (351, 358, 357, 350), (356, 363, 362, 355), (354, 361, 360, 353), (459, 370, 363), (362, 369, 368, 361), (360, 367, 366, 359), (358, 365, 364, 357), (363, 370, 369, 362), (361, 368, 367, 360), (359, 366, 365, 358), (357, 364, 455), (365, 372, 371, 364), (370, 377, 376, 369), (368, 375, 374, 367), (366, 373, 372, 365), (364, 371, 455), (459, 377, 370), (369, 376, 375, 368), (367, 374, 373, 366), (377, 384, 383, 376), (375, 382, 381, 374), (373, 380, 379, 372), (371, 378, 455), (459, 384, 377), (376, 383, 382, 375), (374, 381, 380, 373), (372, 379, 378, 371), (378, 385, 455), (459, 391, 384), (383, 390, 389, 382), (381, 388, 387, 380), (379, 386, 385, 378), (384, 391, 390, 383), (382, 389, 388, 381), (380, 387, 386, 379), (390, 397, 396, 389), (388, 395, 394, 387), (386, 393, 392, 385), (391, 398, 397, 390), (389, 396, 395, 388), (387, 394, 393, 386), (385, 392, 455), (459, 398, 391), (398, 405, 404, 397), (396, 403, 402, 395), (394, 401, 400, 393), (392, 399, 455), (459, 405, 398), (397, 404, 403, 396), (395, 402, 401, 394), (393, 400, 399, 392), (403, 410, 409, 402), (401, 408, 407, 400), (399, 406, 455), (459, 412, 405), (404, 411, 410, 403), (402, 409, 408, 401), (400, 407, 406, 399), (405, 412, 411, 404), (459, 419, 412), (411, 418, 417, 410), (409, 416, 415, 408), (407, 414, 413, 406), (412, 419, 418, 411), (410, 417, 416, 409), (408, 415, 414, 407), (406, 413, 455), (416, 423, 422, 415), (414, 421, 420, 413), (419, 426, 425, 418), (417, 424, 423, 416), (415, 422, 421, 414), (413, 420, 455), (459, 426, 419), (418, 425, 424, 417), (426, 433, 432, 425), (424, 431, 430, 423), (422, 429, 428, 421), (420, 427, 455), (459, 433, 426), (425, 432, 431, 424), (423, 430, 429, 422), (421, 428, 427, 420), (429, 436, 435, 428), (427, 434, 455), (459, 440, 433), (432, 439, 438, 431), (430, 437, 436, 429), (428, 435, 434, 427), (433, 440, 439, 432), (431, 438, 437, 430), (459, 447, 440), (439, 446, 445, 438), (437, 444, 443, 436), (435, 442, 441, 434), (440, 447, 446, 439), (438, 445, 444, 437), (436, 443, 442, 435), (434, 441, 455), (442, 449, 448, 441), (447, 454, 453, 446), (445, 452, 451, 444), (443, 450, 449, 442), (441, 448, 455), (459, 454, 447), (446, 453, 452, 445), (444, 451, 450, 443), (454, 349, 458, 453), (452, 348, 457, 451), (450, 347, 346, 449), (448, 456, 455), (459, 349, 454), (453, 458, 348, 452), (451, 457, 347, 450), (449, 346, 456, 448), (285, 466, 465, 279), (279, 465, 467, 342), (251, 464, 466, 285), (248, 462, 461, 246), (468, 479, 460, 244), (342, 467, 463, 250), (250, 463, 462, 248), (461, 462, 463, 467, 465, 466, 464, 460, 479), (246, 461, 479, 468), (260, 470, 478, 334), (318, 325, 477, 476), (311, 318, 476, 475), (243, 311, 475, 473), (243, 473, 474, 310), (310, 474, 472, 275), (275, 472, 471, 265), (265, 471, 470, 260), (334, 478, 469, 252), (252, 469, 468, 244), (482, 484, 481, 480), (486, 487, 485, 483), (483, 485, 484, 482), (254, 481, 484, 336), (336, 484, 485, 258), (261, 486, 483, 257), (335, 482, 480, 253), (257, 483, 482, 335), (493, 489, 492, 494), (489, 490, 491, 492), (488, 493, 494), (328, 498, 501, 519), (330, 500, 499, 329), (326, 496, 497, 327), (477, 502, 496, 326), (325, 495, 502, 477), (519, 501, 500, 330), (327, 497, 498, 328), (495, 503, 510, 502), (498, 506, 509, 501), (500, 508, 507, 499), (496, 504, 505, 497), (502, 510, 504, 496), (501, 509, 508, 500), (497, 505, 506, 498), (503, 511, 518, 510), (506, 514, 517, 509), (508, 516, 515, 507), (504, 512, 513, 505), (510, 518, 512, 504), (509, 517, 516, 508), (505, 513, 514, 506)])
me_cylinder.polygons.foreach_set('material_index', [5, 5, 5, 0, 5, 3, 5, 5, 0, 0, 0, 4, 0, 0, 5, 4, 0, 4, 5, 0, 0, 0, 0, 0, 0, 0, 0, 0, 0, 3, 0, 3, 0, 0, 0, 0, 0, 0, 0, 0, 0, 0, 0, 3, 3, 3, 3, 3, 3, 0, 0, 3, 3, 0, 0, 3, 0, 0, 3, 0, 3, 3, 0, 0, 0, 0, 0, 0, 0, 5, 0, 5, 1, 1, 1, 1, 3, 3, 3, 3, 1, 0, 0, 2, 2, 2, 2, 1, 2, 2, 2, 2, 2, 1, 2, 2, 2, 2, 2, 1, 2, 2, 2, 2, 2, 2, 2, 2, 2, 2, 2, 2, 1, 2, 2, 2, 2, 2, 2, 1, 2, 2, 2, 2, 1, 2, 2, 2, 2, 2, 2, 2, 2, 2, 2, 2, 2, 2, 1, 2, 2, 2, 2, 1, 2, 2, 2, 2, 2, 2, 1, 2, 2, 2, 2, 1, 2, 2, 2, 2, 2, 2, 2, 2, 2, 2, 2, 2, 2, 1, 2, 2, 2, 2, 2, 1, 2, 2, 2, 2, 2, 1, 2, 2, 2, 2, 2, 1, 2, 2, 2, 2, 2, 2, 2, 2, 2, 2, 2, 2, 1, 2, 2, 2, 2, 2, 2, 1, 2, 2, 2, 5, 5, 5, 5, 5, 5, 5, 5, 5, 5, 0, 0, 0, 0, 5, 5, 5, 5, 5, 0, 0, 0, 0, 0, 3, 3, 3, 1, 1, 1, 0, 0, 0, 0, 0, 0, 0, 1, 1, 1, 1, 1, 1, 1, 1, 1, 1, 1, 1, 1, 1, 5, 5, 5, 0, 5, 3, 5, 5, 0, 0, 0, 4, 0, 0, 5, 4, 0, 4, 5, 0, 0, 0, 0, 0, 0, 0, 0, 0, 0, 3, 0, 3, 0, 0, 0, 0, 0, 0, 0, 0, 0, 0, 0, 3, 3, 3, 3, 3, 3, 0, 0, 3, 3, 0, 0, 3, 0, 0, 3, 0, 3, 3, 0, 0, 0, 0, 0, 0, 0, 5, 0, 5, 1, 1, 1, 1, 3, 3, 3, 3, 1, 0, 0, 2, 2, 2, 2, 1, 2, 2, 2, 2, 2, 1, 2, 2, 2, 2, 2, 1, 2, 2, 2, 2, 2, 2, 2, 2, 2, 2, 2, 2, 1, 2, 2, 2, 2, 2, 2, 1, 2, 2, 2, 2, 1, 2, 2, 2, 2, 2, 2, 2, 2, 2, 2, 2, 2, 2, 1, 2, 2, 2, 2, 1, 2, 2, 2, 2, 2, 2, 1, 2, 2, 2, 2, 1, 2, 2, 2, 2, 2, 2, 2, 2, 2, 2, 2, 2, 2, 1, 2, 2, 2, 2, 2, 1, 2, 2, 2, 2, 2, 1, 2, 2, 2, 2, 2, 1, 2, 2, 2, 2, 2, 2, 2, 2, 2, 2, 2, 2, 1, 2, 2, 2, 2, 2, 2, 1, 2, 2, 2, 5, 5, 5, 5, 5, 5, 5, 5, 5, 5, 0, 0, 0, 0, 5, 5, 5, 5, 5, 0, 0, 0, 0, 0, 3, 3, 3, 1, 1, 1, 0, 0, 0, 0, 0, 0, 0, 1, 1, 1, 1, 1, 1, 1, 1, 1, 1, 1, 1, 1, 1])
me_cylinder.materials.append(mat_material)
me_cylinder.materials.append(mat_material_001)
me_cylinder.materials.append(mat_material_002)
me_cylinder.materials.append(mat_material_003)
me_cylinder.materials.append(mat_material_004)
me_cylinder.materials.append(mat_material_005)
me_cylinder.use_remesh_preserve_volume = False
me_cylinder.use_remesh_preserve_attributes = False
me_cylinder.use_mirror_x = True
me_cylinder.update()

# ---- objects
ob_cylinder_001 = bpy.data.objects.new('Cylinder.001', me_cylinder_003)
ob_cylinder_002 = bpy.data.objects.new('Cylinder.002', me_cylinder_002)
ob_cylinder = bpy.data.objects.new('Cylinder', me_cylinder)

# ---- transforms, parenting, visibility, modifiers, constraints
ob_cylinder_001.location = (0.0, 0.0, 3.988)
ob_cylinder_001.hide_viewport = True
ob_cylinder_001.lineart.crease_threshold = 0.0
ob_cylinder_001.use_mesh_mirror_x = True
ob_cylinder_002.location = (0.0, 0.0, 3.988)
ob_cylinder_002.hide_viewport = True
ob_cylinder_002.lineart.crease_threshold = 0.0
ob_cylinder_002.use_mesh_mirror_x = True
ob_cylinder.location = (0.0, 0.0, 3.988)
ob_cylinder.lineart.crease_threshold = 0.0
ob_cylinder.use_mesh_mirror_x = True

# ---- collection membership
col_collection_5.objects.link(ob_cylinder_001)
col_collection_5.objects.link(ob_cylinder_002)
col_collection_5.objects.link(ob_cylinder)

# ---- scene / render settings (as saved in the file)
scene.frame_start = 1; scene.frame_end = 250; scene.frame_set(1)
scene.render.engine = 'BLENDER_EEVEE_NEXT'
scene.render.resolution_percentage = 50
scene.render.dither_intensity = 0.0
scene.cycles.use_denoising = False
scene.cycles.samples = 128
scene.cycles.sampling_pattern = 'TABULATED_SOBOL'
scene.cycles.use_adaptive_sampling = False
scene.cycles.use_light_tree = False
scene.cycles.blur_glossy = 0.0
scene.cycles.sample_clamp_indirect = 0.0
scene.view_settings.view_transform = 'Standard'
bpy.context.view_layer.update()

# ---- added for rendering (the .blend has no active camera and no usable light): camera, sun
cam_auto = bpy.data.cameras.new('AutoCamera')
cam_auto.lens = 50.0
cam_auto.sensor_width = 36.0
cam_auto.clip_end = 1000.0
ob_auto_camera = bpy.data.objects.new('AutoCamera', cam_auto)
scene.collection.objects.link(ob_auto_camera)
ob_auto_camera.location = (6.44612, -7.80158, 7.3472)
ob_auto_camera.rotation_euler = (1.09748, -7.21219e-08, 0.694738)
scene.camera = ob_auto_camera
light_auto_sun = bpy.data.lights.new('AutoSun', 'SUN')
light_auto_sun.energy = 3.0
light_auto_sun.angle = 0.0523599
ob_auto_sun = bpy.data.objects.new('AutoSun', light_auto_sun)
scene.collection.objects.link(ob_auto_sun)
ob_auto_sun.rotation_euler = (0.872665, 0.174533, 0.523599)
bpy.context.view_layer.update()
